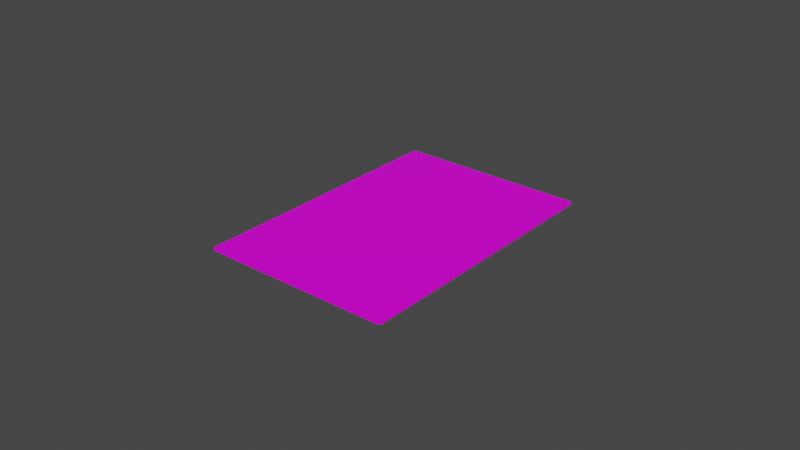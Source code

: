 # Source: card.blend  (saved by Blender 2.93.20; exported with 4.5.12 LTS)
import bpy
from mathutils import Matrix  # noqa: F401  (used for matrix-valued properties, if any)

bpy.ops.wm.read_factory_settings(use_empty=True)
scene = bpy.context.scene
scene.name = 'Scene'

# ---- collections
col_collection = bpy.data.collections.new('Collection'); scene.collection.children.link(col_collection)

# ---- images (referenced by path relative to the original .blend; pixels are not part of the script)
import os
ASSET_DIR = os.environ.get("B2B_ASSET_DIR", "")  # directory of the original .blend (textures are referenced by path, not embedded)
HERE = os.path.dirname(os.path.abspath(__file__))  # packed textures are extracted next to this script under _unpacked/

def load_image(name, relpath, width, height, colorspace="sRGB"):
    """Load a texture the original file referenced (path relative to the .blend, or extracted next to this script)."""
    p = next((c for c in (os.path.join(HERE, relpath), os.path.join(ASSET_DIR, relpath)) if relpath and os.path.exists(c)), "")
    if p:
        img = bpy.data.images.load(p, check_existing=True)
        img.name = name
    else:  # same state as the original file: an image datablock whose file is absent (Cycles renders it pink)
        img = bpy.data.images.new(name, width, height)
        img.source = "FILE"
        img.filepath = "//" + (relpath or name)
    img.colorspace_settings.name = colorspace
    return img
img_king_of_clubs2_png = load_image('king_of_clubs2.png', 'king_of_clubs2.png', 1024, 1024, 'sRGB')

# ---- materials (node trees are filled in below, after node groups)
mat_material = bpy.data.materials.new('Material')
mat_material.alpha_threshold = 0.0
mat_material.use_transparent_shadow = False
mat_material.line_color = (0.0, 0.0, 0.0, 1.0)

# ---- material node trees
mat_material.use_nodes = True; mat_material.node_tree.nodes.clear()
_N = mat_material.node_tree.nodes; _L = mat_material.node_tree.links
n0 = _N.new('ShaderNodeOutputMaterial'); n0.name = 'Material Output'; n0.location = (300, 300)
n1 = _N.new('ShaderNodeBsdfPrincipled'); n1.name = 'Principled BSDF'; n1.location = (10, 300)
n1.distribution = 'GGX'
n1.subsurface_method = 'BURLEY'
n1.inputs[2].default_value = 0.4
n1.inputs[3].default_value = 1.45
n1.inputs[13].default_value = 0.25
n1.inputs[27].default_value = (0.0, 0.0, 0.0, 1.0)
n1.inputs[28].default_value = 1.0
n2 = _N.new('ShaderNodeTexImage'); n2.name = 'Image Texture'; n2.location = (-280, 280)
n2.image = img_king_of_clubs2_png
_L.new(n1.outputs[0], n0.inputs[0])
_L.new(n2.outputs[0], n1.inputs[0])
n0.is_active_output = True

# ---- world
world_world = bpy.data.worlds.new('World'); scene.world = world_world
world_world.use_nodes = True; world_world.node_tree.nodes.clear()
_N = world_world.node_tree.nodes; _L = world_world.node_tree.links
n0 = _N.new('ShaderNodeOutputWorld'); n0.name = 'World Output'; n0.location = (300, 300)
n1 = _N.new('ShaderNodeBackground'); n1.name = 'Background'; n1.location = (10, 300)
n1.inputs[0].default_value = (0.05088, 0.05088, 0.05088, 1.0)
_L.new(n1.outputs[0], n0.inputs[0])
n0.is_active_output = True
world_world.color = (0.05088, 0.05088, 0.05088)
world_world.use_sun_shadow = False
world_world.sun_shadow_jitter_overblur = 0.0

# ---- meshes
me_cube = bpy.data.meshes.new('Cube')
me_cube.from_pydata([(0.045, 0.03, 0.00025), (0.044, 0.031, 0.00025), (0.04471, 0.03071, 0.00025), (0.044, 0.031, -0.00025), (0.045, 0.03, -0.00025), (0.04471, 0.03071, -0.00025), (0.044, -0.031, 0.00025), (0.045, -0.03, 0.00025), (0.04471, -0.03071, 0.00025), (0.045, -0.03, -0.00025), (0.044, -0.031, -0.00025), (0.04471, -0.03071, -0.00025), (-0.044, 0.031, 0.00025), (-0.045, 0.03, 0.00025), (-0.04471, 0.03071, 0.00025), (-0.045, 0.03, -0.00025), (-0.044, 0.031, -0.00025), (-0.04471, 0.03071, -0.00025), (-0.045, -0.03, 0.00025), (-0.044, -0.031, 0.00025), (-0.04471, -0.03071, 0.00025), (-0.044, -0.031, -0.00025), (-0.045, -0.03, -0.00025), (-0.04471, -0.03071, -0.00025)], [], [(15, 17, 16, 3, 5, 4, 9, 11, 10, 21, 23, 22), (22, 18, 13, 15), (10, 6, 19, 21), (0, 2, 1, 12, 14, 13, 18, 20, 19, 6, 8, 7), (4, 0, 7, 9), (0, 4, 5, 2), (2, 5, 3, 1), (21, 19, 20, 23), (23, 20, 18, 22), (6, 10, 11, 8), (8, 11, 9, 7), (12, 16, 17, 14), (14, 17, 15, 13), (16, 12, 1, 3)])
_uv = me_cube.uv_layers.new(name='UVMap')
_uv.uv.foreach_set('vector', [0.9822, 0.002138, 0.9935, 0.00538, 0.9983, 0.01321, 0.9983, 0.9873, 0.9935, 0.9952, 0.9822, 0.9984, 0.01779, 0.9984, 0.006427, 0.9952, 0.001719, 0.9873, 0.00172, 0.01321, 0.006427, 0.00538, 0.01779, 0.002138, 0.8379, 0.9926, 0.8378, 0.9947, 0.6714, 0.9946, 0.6714, 0.9925, 0.3228, 0.9925, 0.3227, 0.9946, 0.1545, 0.9947, 0.1546, 0.9926, 0.02363, 0.9924, 0.0124, 0.9892, 0.007753, 0.9814, 0.007753, 0.01911, 0.0124, 0.01137, 0.02363, 0.00817, 0.9763, 0.00817, 0.9876, 0.01137, 0.9922, 0.01911, 0.9922, 0.9814, 0.9876, 0.9892, 0.9763, 0.9924, 0.4939, 0.9926, 0.4939, 0.9947, 0.3274, 0.9946, 0.3274, 0.9925, 0.4939, 0.9947, 0.4939, 0.9926, 0.4967, 0.9926, 0.4966, 0.9947, 0.4966, 0.9947, 0.4967, 0.9926, 0.4986, 0.9926, 0.4985, 0.9947, 0.1546, 0.9926, 0.1545, 0.9947, 0.1526, 0.9947, 0.1527, 0.9926, 0.8406, 0.9926, 0.8406, 0.9947, 0.8378, 0.9947, 0.8379, 0.9926, 0.3227, 0.9946, 0.3228, 0.9925, 0.3247, 0.9925, 0.3246, 0.9946, 0.3246, 0.9946, 0.3247, 0.9925, 0.3274, 0.9925, 0.3274, 0.9946, 0.6667, 0.9946, 0.6667, 0.9925, 0.6687, 0.9925, 0.6686, 0.9946, 0.6686, 0.9946, 0.6687, 0.9925, 0.6714, 0.9925, 0.6714, 0.9946, 0.6667, 0.9925, 0.6667, 0.9946, 0.4985, 0.9947, 0.4986, 0.9926])
me_cube.materials.append(mat_material)
me_cube.use_remesh_preserve_volume = False
me_cube.use_remesh_preserve_attributes = False
me_cube.use_mirror_vertex_groups = False
me_cube.update()

# ---- objects
ob_cube = bpy.data.objects.new('Cube', me_cube)

# ---- transforms, parenting, visibility, modifiers, constraints
ob_cube.location = (0.0, 0.0, 0.0)
ob_cube.rotation_euler = (0.0, -0.0, 1.571)
ob_cube.lock_rotations_4d = False
ob_cube.empty_display_type = 'ARROWS'
ob_cube.lineart.crease_threshold = 0.0

# ---- collection membership
col_collection.objects.link(ob_cube)

# ---- scene / render settings (as saved in the file)
scene.frame_start = 1; scene.frame_end = 250; scene.frame_set(1)
scene.render.engine = 'BLENDER_EEVEE_NEXT'
scene.cycles.use_denoising = False
scene.cycles.samples = 128
scene.cycles.sampling_pattern = 'TABULATED_SOBOL'
scene.cycles.use_adaptive_sampling = False
scene.cycles.use_light_tree = False
scene.view_settings.view_transform = 'Filmic'
bpy.context.view_layer.update()

# ---- added for rendering (the .blend has no active camera and no usable light): camera, sun
cam_auto = bpy.data.cameras.new('AutoCamera')
cam_auto.lens = 50.0
cam_auto.sensor_width = 36.0
cam_auto.clip_end = 1000.0
ob_auto_camera = bpy.data.objects.new('AutoCamera', cam_auto)
scene.collection.objects.link(ob_auto_camera)
ob_auto_camera.location = (0.185045, -0.222054, 0.148036)
ob_auto_camera.rotation_euler = (1.09748, -7.21219e-08, 0.694738)
scene.camera = ob_auto_camera
light_auto_sun = bpy.data.lights.new('AutoSun', 'SUN')
light_auto_sun.energy = 3.0
light_auto_sun.angle = 0.0523599
ob_auto_sun = bpy.data.objects.new('AutoSun', light_auto_sun)
scene.collection.objects.link(ob_auto_sun)
ob_auto_sun.rotation_euler = (0.872665, 0.174533, 0.523599)
bpy.context.view_layer.update()
